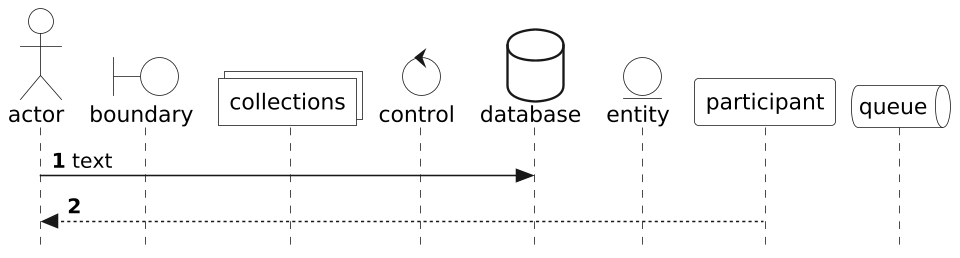

The diagram above was rendered by PlantUML. Its source (embedded in the PNG):
@startuml

!theme bw from https://raw.githubusercontent.com/dmitrvk/plantuml-black-and-white/main

autonumber

actor actor
boundary boundary
collections collections
control control
database database
entity entity
participant participant
queue queue

actor -> database : text
actor <-- participant

@enduml